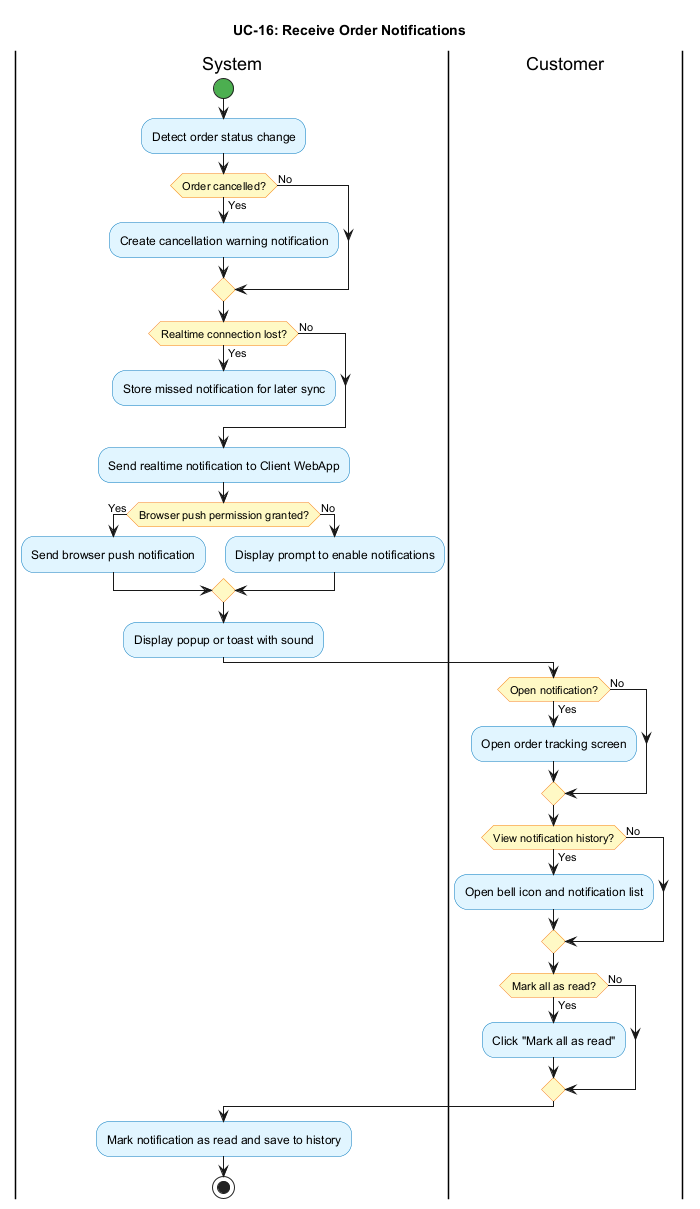

The diagram above was rendered by PlantUML. Its source (embedded in the PNG):
@startuml
title UC-16: Receive Order Notifications
skinparam shadowing false
skinparam activityBackgroundColor #E1F5FF
skinparam activityBorderColor #0277BD
skinparam activityDiamondBackgroundColor #FFF9C4
skinparam activityDiamondBorderColor #F57F17
skinparam activityStartColor #4CAF50
skinparam activityEndColor #F44336

|System|
start
:Detect order status change;
if (Order cancelled?) then (Yes)
  :Create cancellation warning notification;
else (No)
endif
if (Realtime connection lost?) then (Yes)
  :Store missed notification for later sync;
  detach
else (No)
endif
:Send realtime notification to Client WebApp;
if (Browser push permission granted?) then (Yes)
  :Send browser push notification;
else (No)
  :Display prompt to enable notifications;
endif
:Display popup or toast with sound;

|Customer|
if (Open notification?) then (Yes)
  :Open order tracking screen;
else (No)
endif
if (View notification history?) then (Yes)
  :Open bell icon and notification list;
else (No)
endif
if (Mark all as read?) then (Yes)
  :Click "Mark all as read";
else (No)
endif

|System|
:Mark notification as read and save to history;
stop
@enduml